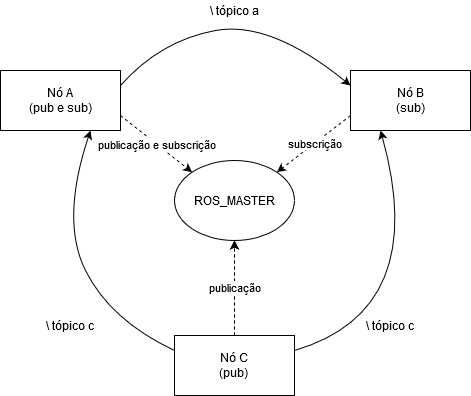

The diagram above was exported from draw.io. Its source (the exported page's mxGraphModel, read from the mxfile embedded in the PNG):
<mxGraphModel dx="1422" dy="791" grid="1" gridSize="10" guides="1" tooltips="1" connect="1" arrows="1" fold="1" page="1" pageScale="1" pageWidth="827" pageHeight="1169" math="0" shadow="0">
  <root>
    <mxCell id="0" />
    <mxCell id="1" parent="0" />
    <mxCell id="a_B9mqup9_hWN3rPm5Gf-1" value="ROS_MASTER" style="ellipse;whiteSpace=wrap;html=1;" vertex="1" parent="1">
      <mxGeometry x="354" y="380" width="120" height="80" as="geometry" />
    </mxCell>
    <mxCell id="a_B9mqup9_hWN3rPm5Gf-3" value="&lt;div&gt;Nó A&lt;/div&gt;(pub e sub)" style="rounded=0;whiteSpace=wrap;html=1;" vertex="1" parent="1">
      <mxGeometry x="180" y="290" width="120" height="60" as="geometry" />
    </mxCell>
    <mxCell id="a_B9mqup9_hWN3rPm5Gf-4" value="&lt;div&gt;Nó B&lt;/div&gt;&lt;div&gt;(sub)&lt;/div&gt;" style="rounded=0;whiteSpace=wrap;html=1;" vertex="1" parent="1">
      <mxGeometry x="530" y="290" width="120" height="60" as="geometry" />
    </mxCell>
    <mxCell id="a_B9mqup9_hWN3rPm5Gf-13" style="edgeStyle=orthogonalEdgeStyle;rounded=0;orthogonalLoop=1;jettySize=auto;html=1;dashed=1;strokeColor=#000000;" edge="1" parent="1" source="a_B9mqup9_hWN3rPm5Gf-5" target="a_B9mqup9_hWN3rPm5Gf-1">
      <mxGeometry relative="1" as="geometry" />
    </mxCell>
    <mxCell id="a_B9mqup9_hWN3rPm5Gf-5" value="&lt;div&gt;Nó C&lt;/div&gt;&lt;div&gt;(pub)&lt;br&gt;&lt;/div&gt;" style="rounded=0;whiteSpace=wrap;html=1;" vertex="1" parent="1">
      <mxGeometry x="354" y="555" width="120" height="60" as="geometry" />
    </mxCell>
    <mxCell id="a_B9mqup9_hWN3rPm5Gf-6" value="publicação" style="endArrow=classic;html=1;entryX=0.5;entryY=1;entryDx=0;entryDy=0;exitX=0.5;exitY=0;exitDx=0;exitDy=0;dashed=1;" edge="1" parent="1" source="a_B9mqup9_hWN3rPm5Gf-5" target="a_B9mqup9_hWN3rPm5Gf-1">
      <mxGeometry width="50" height="50" relative="1" as="geometry">
        <mxPoint x="390" y="550" as="sourcePoint" />
        <mxPoint x="440" y="500" as="targetPoint" />
      </mxGeometry>
    </mxCell>
    <mxCell id="a_B9mqup9_hWN3rPm5Gf-7" value="publicação e subscrição" style="endArrow=classic;html=1;entryX=0;entryY=0;entryDx=0;entryDy=0;exitX=1;exitY=0.75;exitDx=0;exitDy=0;dashed=1;" edge="1" parent="1" source="a_B9mqup9_hWN3rPm5Gf-3" target="a_B9mqup9_hWN3rPm5Gf-1">
      <mxGeometry width="50" height="50" relative="1" as="geometry">
        <mxPoint x="390" y="550" as="sourcePoint" />
        <mxPoint x="440" y="500" as="targetPoint" />
      </mxGeometry>
    </mxCell>
    <mxCell id="a_B9mqup9_hWN3rPm5Gf-8" value="subscrição" style="endArrow=classic;html=1;entryX=1;entryY=0;entryDx=0;entryDy=0;exitX=0;exitY=0.75;exitDx=0;exitDy=0;dashed=1;" edge="1" parent="1" source="a_B9mqup9_hWN3rPm5Gf-4" target="a_B9mqup9_hWN3rPm5Gf-1">
      <mxGeometry width="50" height="50" relative="1" as="geometry">
        <mxPoint x="390" y="550" as="sourcePoint" />
        <mxPoint x="440" y="500" as="targetPoint" />
      </mxGeometry>
    </mxCell>
    <mxCell id="a_B9mqup9_hWN3rPm5Gf-9" value="" style="curved=1;endArrow=classic;html=1;entryX=0.25;entryY=1;entryDx=0;entryDy=0;exitX=1;exitY=0.25;exitDx=0;exitDy=0;" edge="1" parent="1" source="a_B9mqup9_hWN3rPm5Gf-5" target="a_B9mqup9_hWN3rPm5Gf-4">
      <mxGeometry width="50" height="50" relative="1" as="geometry">
        <mxPoint x="390" y="610" as="sourcePoint" />
        <mxPoint x="440" y="560" as="targetPoint" />
        <Array as="points">
          <mxPoint x="610" y="530" />
        </Array>
      </mxGeometry>
    </mxCell>
    <mxCell id="a_B9mqup9_hWN3rPm5Gf-10" value="\ tópico c" style="text;html=1;strokeColor=none;fillColor=none;align=center;verticalAlign=middle;whiteSpace=wrap;rounded=0;" vertex="1" parent="1">
      <mxGeometry x="530" y="535" width="80" height="20" as="geometry" />
    </mxCell>
    <mxCell id="a_B9mqup9_hWN3rPm5Gf-12" value="" style="curved=1;endArrow=classic;html=1;strokeColor=#000000;entryX=0;entryY=0.25;entryDx=0;entryDy=0;exitX=1;exitY=0.25;exitDx=0;exitDy=0;" edge="1" parent="1" source="a_B9mqup9_hWN3rPm5Gf-3" target="a_B9mqup9_hWN3rPm5Gf-4">
      <mxGeometry width="50" height="50" relative="1" as="geometry">
        <mxPoint x="360" y="550" as="sourcePoint" />
        <mxPoint x="410" y="500" as="targetPoint" />
        <Array as="points">
          <mxPoint x="340" y="260" />
          <mxPoint x="450" y="240" />
        </Array>
      </mxGeometry>
    </mxCell>
    <mxCell id="a_B9mqup9_hWN3rPm5Gf-14" value="\ tópico a" style="text;html=1;align=center;verticalAlign=middle;resizable=0;points=[];autosize=1;" vertex="1" parent="1">
      <mxGeometry x="384" y="220" width="60" height="20" as="geometry" />
    </mxCell>
    <mxCell id="a_B9mqup9_hWN3rPm5Gf-15" value="" style="curved=1;endArrow=classic;html=1;strokeColor=#000000;entryX=0.75;entryY=1;entryDx=0;entryDy=0;exitX=0;exitY=0.25;exitDx=0;exitDy=0;" edge="1" parent="1" source="a_B9mqup9_hWN3rPm5Gf-5" target="a_B9mqup9_hWN3rPm5Gf-3">
      <mxGeometry width="50" height="50" relative="1" as="geometry">
        <mxPoint x="360" y="550" as="sourcePoint" />
        <mxPoint x="410" y="500" as="targetPoint" />
        <Array as="points">
          <mxPoint x="290" y="540" />
          <mxPoint x="240" y="440" />
        </Array>
      </mxGeometry>
    </mxCell>
    <mxCell id="a_B9mqup9_hWN3rPm5Gf-16" value="\ tópico c" style="text;html=1;strokeColor=none;fillColor=none;align=center;verticalAlign=middle;whiteSpace=wrap;rounded=0;" vertex="1" parent="1">
      <mxGeometry x="210" y="535" width="80" height="20" as="geometry" />
    </mxCell>
  </root>
</mxGraphModel>